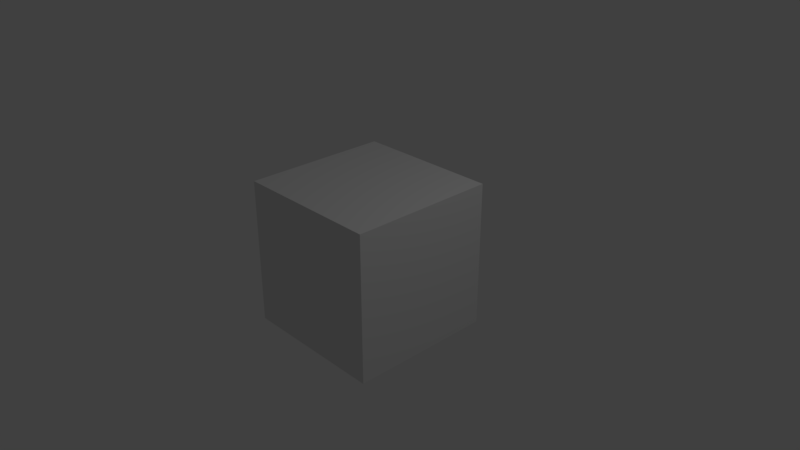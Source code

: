 # Source: Dice.blend  (saved by Blender 2.78.0; exported with 4.5.12 LTS)
import bpy
from mathutils import Matrix  # noqa: F401  (used for matrix-valued properties, if any)

bpy.ops.wm.read_factory_settings(use_empty=True)
scene = bpy.context.scene
scene.name = 'Scene'

# ---- collections
col_collection_1 = bpy.data.collections.new('Collection 1'); scene.collection.children.link(col_collection_1)

# ---- materials (node trees are filled in below, after node groups)
mat_material = bpy.data.materials.new('Material')
mat_material.alpha_threshold = 0.0
mat_material.use_transparent_shadow = False
mat_material.roughness = 0.5
mat_material.line_color = (0.0, 0.0, 0.0, 1.0)

# ---- material node trees

# ---- world
world_world = bpy.data.worlds.new('World'); scene.world = world_world
world_world.color = (0.05088, 0.05088, 0.05088)
world_world.use_sun_shadow = False
world_world.sun_shadow_jitter_overblur = 0.0
world_world.cycles.sampling_method = 'MANUAL'

# ---- cameras
cam_camera = bpy.data.cameras.new('Camera')
cam_camera.clip_end = 100.0
cam_camera.lens = 35.0
cam_camera.sensor_width = 32.0
cam_camera.sensor_height = 18.0
cam_camera.ortho_scale = 7.314
cam_camera.dof.focus_distance = 0.0
cam_camera.dof.aperture_fstop = 128.0

# ---- lights
light_lamp = bpy.data.lights.new('Lamp', 'POINT')
light_lamp.transmission_factor = 0.0
light_lamp.cutoff_distance = 30.0
light_lamp.energy = 100.0
light_lamp.shadow_buffer_clip_start = 1.001
light_lamp.shadow_soft_size = 0.1
light_lamp.shadow_maximum_resolution = 0.006
light_lamp.use_absolute_resolution = True

# ---- meshes
me_cube = bpy.data.meshes.new('Cube')
me_cube.from_pydata([(1.0, 1.0, -1.0), (1.0, -1.0, -1.0), (-1.0, -1.0, -1.0), (-1.0, 1.0, -1.0), (1.0, 1.0, 1.0), (1.0, -1.0, 1.0), (-1.0, -1.0, 1.0), (-1.0, 1.0, 1.0)], [], [(0, 1, 2, 3), (4, 7, 6, 5), (0, 4, 5, 1), (1, 5, 6, 2), (2, 6, 7, 3), (4, 0, 3, 7)])
_uv = me_cube.uv_layers.new(name='UVMap')
_uv.uv.foreach_set('vector', [0.02657, 0.3253, 0.2359, 0.3268, 0.234, 0.649, 0.02657, 0.6476, 0.6636, 0.3238, 0.6652, 0.6502, 0.4448, 0.6521, 0.4456, 0.3268, 0.6652, 0.01215, 0.6636, 0.3238, 0.4456, 0.3268, 0.4458, 0.01328, 0.2359, 0.3268, 0.4456, 0.3268, 0.4448, 0.6521, 0.234, 0.649, 0.4482, 0.9601, 0.4448, 0.6521, 0.6652, 0.6502, 0.6645, 0.9583, 0.6636, 0.3238, 0.8756, 0.3251, 0.8747, 0.6492, 0.6652, 0.6502])
me_cube.materials.append(mat_material)
me_cube.use_remesh_preserve_volume = False
me_cube.use_remesh_preserve_attributes = False
me_cube.use_mirror_vertex_groups = False
me_cube.update()

# ---- objects
ob_cube = bpy.data.objects.new('Cube', me_cube)
ob_lamp = bpy.data.objects.new('Lamp', light_lamp)
ob_camera = bpy.data.objects.new('Camera', cam_camera)

# ---- transforms, parenting, visibility, modifiers, constraints
ob_cube.location = (0.0, 0.0, 0.0)
ob_cube.lock_rotations_4d = False
ob_cube.empty_display_type = 'ARROWS'
ob_cube.lineart.crease_threshold = 0.0
ob_lamp.location = (4.076, 1.005, 5.904)
ob_lamp.rotation_euler = (0.6503, 0.05522, 1.866)
ob_lamp.lock_rotations_4d = False
ob_lamp.empty_display_type = 'ARROWS'
ob_lamp.color = (0.0, 0.0, 0.0, 0.0)
ob_lamp.lineart.crease_threshold = 0.0
ob_camera.location = (7.481, -6.508, 5.344)
ob_camera.rotation_euler = (1.109, 0.0, 0.8149)
ob_camera.lock_rotations_4d = False
ob_camera.empty_display_type = 'ARROWS'
ob_camera.color = (0.0, 0.0, 0.0, 0.0)
ob_camera.display_type = 'WIRE'
ob_camera.lineart.crease_threshold = 0.0

# ---- collection membership
col_collection_1.objects.link(ob_cube)
col_collection_1.objects.link(ob_lamp)
col_collection_1.objects.link(ob_camera)

# ---- scene / render settings (as saved in the file)
scene.camera = ob_camera
scene.frame_start = 1; scene.frame_end = 250; scene.frame_set(1)
scene.render.engine = 'BLENDER_EEVEE_NEXT'
scene.render.resolution_percentage = 50
scene.render.dither_intensity = 0.0
scene.cycles.use_denoising = False
scene.cycles.samples = 128
scene.cycles.sampling_pattern = 'TABULATED_SOBOL'
scene.cycles.light_sampling_threshold = 0.0
scene.cycles.use_adaptive_sampling = False
scene.cycles.use_light_tree = False
scene.cycles.blur_glossy = 0.0
scene.cycles.sample_clamp_indirect = 0.0
scene.view_settings.view_transform = 'Standard'
bpy.context.view_layer.update()

